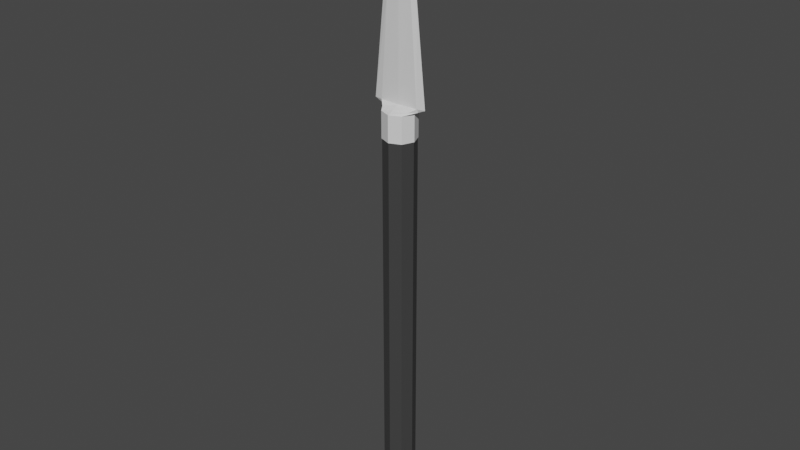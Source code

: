 # Source: Spear.blend  (saved by Blender 3.4.6; exported with 4.5.12 LTS)
import bpy
from mathutils import Matrix  # noqa: F401  (used for matrix-valued properties, if any)

bpy.ops.wm.read_factory_settings(use_empty=True)
scene = bpy.context.scene
scene.name = 'Scene'

# ---- collections
col_collection = bpy.data.collections.new('Collection'); scene.collection.children.link(col_collection)

# ---- materials (node trees are filled in below, after node groups)
mat_handle = bpy.data.materials.new('Handle')
mat_handle.alpha_threshold = 0.0
mat_handle.use_transparent_shadow = False
mat_handle.line_color = (0.0, 0.0, 0.0, 1.0)
mat_spearhead = bpy.data.materials.new('Spearhead')
mat_spearhead.use_transparent_shadow = False

# ---- material node trees
mat_handle.use_nodes = True; mat_handle.node_tree.nodes.clear()
_N = mat_handle.node_tree.nodes; _L = mat_handle.node_tree.links
n0 = _N.new('ShaderNodeOutputMaterial'); n0.name = 'Material Output'; n0.location = (300, 300)
n1 = _N.new('ShaderNodeBsdfPrincipled'); n1.name = 'Principled BSDF'; n1.location = (10, 300)
n1.distribution = 'GGX'
n1.subsurface_method = 'BURLEY'
n1.inputs[0].default_value = (0.04955, 0.04955, 0.04955, 1.0)
n1.inputs[2].default_value = 0.4
n1.inputs[3].default_value = 1.45
n1.inputs[27].default_value = (0.0, 0.0, 0.0, 1.0)
n1.inputs[28].default_value = 1.0
_L.new(n1.outputs[0], n0.inputs[0])
n0.is_active_output = True
mat_spearhead.use_nodes = True; mat_spearhead.node_tree.nodes.clear()
_N = mat_spearhead.node_tree.nodes; _L = mat_spearhead.node_tree.links
n0 = _N.new('ShaderNodeBsdfPrincipled'); n0.name = 'Principled BSDF'; n0.location = (10, 300)
n0.distribution = 'GGX'
n0.subsurface_method = 'RANDOM_WALK_SKIN'
n0.inputs[3].default_value = 1.45
n0.inputs[27].default_value = (0.0, 0.0, 0.0, 1.0)
n0.inputs[28].default_value = 1.0
n1 = _N.new('ShaderNodeOutputMaterial'); n1.name = 'Material Output'; n1.location = (300, 300)
_L.new(n0.outputs[0], n1.inputs[0])
n1.is_active_output = True

# ---- world
world_world = bpy.data.worlds.new('World'); scene.world = world_world
world_world.use_nodes = True; world_world.node_tree.nodes.clear()
_N = world_world.node_tree.nodes; _L = world_world.node_tree.links
n0 = _N.new('ShaderNodeOutputWorld'); n0.name = 'World Output'; n0.location = (300, 300)
n1 = _N.new('ShaderNodeBackground'); n1.name = 'Background'; n1.location = (10, 300)
n1.inputs[0].default_value = (0.05088, 0.05088, 0.05088, 1.0)
_L.new(n1.outputs[0], n0.inputs[0])
n0.is_active_output = True
world_world.color = (0.05088, 0.05088, 0.05088)
world_world.use_sun_shadow = False
world_world.sun_shadow_jitter_overblur = 0.0

# ---- meshes
me_cylinder = bpy.data.meshes.new('Cylinder')
me_cylinder.from_pydata([(-5.088e-09, 0.3171, -4.209), (-5.088e-09, 0.3171, 4.209), (0.2243, 0.2243, -4.209), (0.2243, 0.2243, 4.209), (0.3171, 0.0, -4.209), (0.3171, 0.0, 4.209), (0.2243, -0.2243, -4.209), (0.2243, -0.2243, 4.209), (-5.088e-09, -0.3171, -4.209), (-5.088e-09, -0.3171, 4.209), (-0.2243, -0.2243, -4.209), (-0.2243, -0.2243, 4.209), (-0.3171, 0.0, -4.209), (-0.3171, 0.0, 4.209), (-0.2243, 0.2243, -4.209), (-0.2243, 0.2243, 4.209), (0.2323, -0.2323, 3.784), (-5.842e-09, -0.3285, 3.784), (-0.2323, -0.2323, 3.784), (-0.3285, 6.425e-10, 3.784), (-0.2323, 0.2323, 3.784), (3.089e-09, 3.725e-09, 3.784), (0.2323, 0.2323, 4.307), (0.3285, 6.425e-10, 4.307), (-0.2323, 0.2323, 4.307), (-0.3285, 6.425e-10, 4.307), (-0.2323, -0.2323, 4.307), (-5.842e-09, -0.3285, 4.307), (0.2323, -0.2323, 4.307), (0.3285, 6.425e-10, 3.784), (0.2323, 0.2323, 3.784), (-5.842e-09, 0.3285, 3.784), (-5.842e-09, 0.3285, 4.307), (0.2864, 0.1385, 4.354), (0.405, -1.886e-10, 4.354), (-0.2864, 0.1385, 4.354), (-0.405, -1.886e-10, 4.354), (-0.2864, -0.1385, 4.354), (-7.474e-09, -0.1959, 4.354), (0.2864, -0.1385, 4.354), (-7.474e-09, 0.1959, 4.354), (0.394, 0.02957, 4.422), (0.5573, -4.025e-11, 4.422), (-0.394, 0.02957, 4.422), (-0.5573, -4.025e-11, 4.422), (-0.394, -0.02957, 4.422), (-1.05e-08, -0.04182, 4.422), (0.394, -0.02957, 4.422), (-1.05e-08, 0.04182, 4.422), (0.2536, 0.02957, 6.358), (0.3587, -4.025e-11, 6.358), (-0.2536, 0.02957, 6.358), (-0.3587, -4.025e-11, 6.358), (-0.2536, -0.02957, 6.358), (-7.135e-09, -0.04182, 6.358), (0.2536, -0.02957, 6.358), (-7.135e-09, 0.04182, 6.358), (-6.375e-10, 0.0, 8.307)], [], [(0, 1, 3, 2), (2, 3, 5, 4), (4, 5, 7, 6), (6, 7, 9, 8), (8, 9, 11, 10), (10, 11, 13, 12), (3, 1, 15, 13, 11, 9, 7, 5), (12, 13, 15, 14), (14, 15, 1, 0), (0, 2, 4, 6, 8, 10, 12, 14), (29, 30, 22, 23), (21, 19, 20), (21, 29, 16), (17, 16, 28, 27), (21, 30, 29), (30, 31, 32, 22), (21, 31, 30), (20, 19, 25, 24), (21, 20, 31), (19, 18, 26, 25), (16, 29, 23, 28), (21, 16, 17), (21, 18, 19), (21, 17, 18), (18, 17, 27, 26), (31, 20, 24, 32), (28, 23, 34, 39), (26, 27, 38, 37), (25, 26, 37, 36), (24, 25, 36, 35), (23, 22, 33, 34), (27, 28, 39, 38), (32, 24, 35, 40), (22, 32, 40, 33), (33, 40, 48, 41), (39, 34, 42, 47), (37, 38, 46, 45), (40, 35, 43, 48), (35, 36, 44, 43), (34, 33, 41, 42), (38, 39, 47, 46), (36, 37, 45, 44), (42, 41, 49, 50), (46, 47, 55, 54), (44, 45, 53, 52), (41, 48, 56, 49), (47, 42, 50, 55), (45, 46, 54, 53), (48, 43, 51, 56), (43, 44, 52, 51), (56, 51, 57), (51, 52, 57), (50, 49, 57), (54, 55, 57), (52, 53, 57), (49, 56, 57), (55, 50, 57), (53, 54, 57)])
me_cylinder.polygons.foreach_set('material_index', [0, 0, 0, 0, 0, 0, 0, 0, 0, 0, 1, 1, 1, 1, 1, 1, 1, 1, 1, 1, 1, 1, 1, 1, 1, 1, 1, 1, 1, 1, 1, 1, 1, 1, 1, 1, 1, 1, 1, 1, 1, 1, 1, 1, 1, 1, 1, 1, 1, 1, 1, 1, 1, 1, 1, 1, 1, 1])
_uv = me_cylinder.uv_layers.new(name='UVMap')
_uv.uv.foreach_set('vector', [1.0, 0.5, 1.0, 1.0, 0.875, 1.0, 0.875, 0.5, 0.875, 0.5, 0.875, 1.0, 0.75, 1.0, 0.75, 0.5, 0.75, 0.5, 0.75, 1.0, 0.625, 1.0, 0.625, 0.5, 0.625, 0.5, 0.625, 1.0, 0.5, 1.0, 0.5, 0.5, 0.5, 0.5, 0.5, 1.0, 0.375, 1.0, 0.375, 0.5, 0.375, 0.5, 0.375, 1.0, 0.25, 1.0, 0.25, 0.5, 0.4197, 0.4197, 0.25, 0.49, 0.08029, 0.4197, 0.01, 0.25, 0.08029, 0.08029, 0.25, 0.01, 0.4197, 0.08029, 0.49, 0.25, 0.25, 0.5, 0.25, 1.0, 0.125, 1.0, 0.125, 0.5, 0.125, 0.5, 0.125, 1.0, 0.0, 1.0, 0.0, 0.5, 0.75, 0.49, 0.9197, 0.4197, 0.99, 0.25, 0.9197, 0.08029, 0.75, 0.01, 0.5803, 0.08029, 0.51, 0.25, 0.5803, 0.4197, 0.0, 0.0, 0.0, 0.0, 0.0, 0.0, 0.0, 0.0, 0.0, 0.0, 0.0, 0.0, 0.0, 0.0, 0.0, 0.0, 0.0, 0.0, 0.0, 0.0, 0.0, 0.0, 0.0, 0.0, 0.0, 0.0, 0.0, 0.0, 0.0, 0.0, 0.0, 0.0, 0.0, 0.0, 0.0, 0.0, 0.0, 0.0, 0.0, 0.0, 0.0, 0.0, 0.0, 0.0, 0.0, 0.0, 0.0, 0.0, 0.0, 0.0, 0.0, 0.0, 0.0, 0.0, 0.0, 0.0, 0.0, 0.0, 0.0, 0.0, 0.0, 0.0, 0.0, 0.0, 0.0, 0.0, 0.0, 0.0, 0.0, 0.0, 0.0, 0.0, 0.0, 0.0, 0.0, 0.0, 0.0, 0.0, 0.0, 0.0, 0.0, 0.0, 0.0, 0.0, 0.0, 0.0, 0.0, 0.0, 0.0, 0.0, 0.0, 0.0, 0.0, 0.0, 0.0, 0.0, 0.0, 0.0, 0.0, 0.0, 0.0, 0.0, 0.0, 0.0, 0.0, 0.0, 0.0, 0.0, 0.0, 0.0, 0.0, 0.0, 0.0, 0.0, 0.0, 0.0, 0.0, 0.0, 0.0, 0.0, 0.0, 0.0, 0.0, 0.0, 0.0, 0.0, 0.0, 0.0, 0.0, 0.0, 0.0, 0.0, 0.0, 0.0, 0.0, 0.0, 0.0, 0.0, 0.0, 0.0, 0.0, 0.0, 0.0, 0.0, 0.0, 0.0, 0.0, 0.0, 0.0, 0.0, 0.0, 0.0, 0.0, 0.0, 0.0, 0.0, 0.0, 0.0, 0.0, 0.0, 0.0, 0.0, 0.0, 0.0, 0.0, 0.0, 0.0, 0.0, 0.0, 0.0, 0.0, 0.0, 0.0, 0.0, 0.0, 0.0, 0.0, 0.0, 0.0, 0.0, 0.0, 0.0, 0.0, 0.0, 0.0, 0.0, 0.0, 0.0, 0.0, 0.0, 0.0, 0.0, 0.0, 0.0, 0.0, 0.0, 0.0, 0.0, 0.0, 0.0, 0.0, 0.0, 0.0, 0.0, 0.0, 0.0, 0.0, 0.0, 0.0, 0.0, 0.0, 0.0, 0.0, 0.0, 0.0, 0.0, 0.0, 0.0, 0.0, 0.0, 0.0, 0.0, 0.0, 0.0, 0.0, 0.0, 0.0, 0.0, 0.0, 0.0, 0.0, 0.0, 0.0, 0.0, 0.0, 0.0, 0.0, 0.0, 0.0, 0.0, 0.0, 0.0, 0.0, 0.0, 0.0, 0.0, 0.0, 0.0, 0.0, 0.0, 0.0, 0.0, 0.0, 0.0, 0.0, 0.0, 0.0, 0.0, 0.0, 0.0, 0.0, 0.0, 0.0, 0.0, 0.0, 0.0, 0.0, 0.0, 0.0, 0.0, 0.0, 0.0, 0.0, 0.0, 0.0, 0.0, 0.0, 0.0, 0.0, 0.0, 0.0, 0.0, 0.0, 0.0, 0.0, 0.0, 0.0, 0.0, 0.0, 0.0, 0.0, 0.0, 0.0, 0.0, 0.0, 0.0, 0.0, 0.0, 0.0, 0.0, 0.0, 0.0, 0.0, 0.0, 0.0, 0.0, 0.0, 0.0, 0.0, 0.0, 0.0, 0.0, 0.0, 0.0, 0.0, 0.0, 0.0, 0.0, 0.0, 0.0, 0.0, 0.0, 0.0, 0.0, 0.0, 0.0, 0.0, 0.0, 0.0, 0.0, 0.0, 0.0, 0.0, 0.0, 0.0, 0.0, 0.0, 0.0, 0.0, 0.0, 0.0, 0.0, 0.0, 0.0, 0.0, 0.0, 0.0, 0.0, 0.0, 0.0, 0.0, 0.0])
me_cylinder.materials.append(mat_handle)
me_cylinder.materials.append(mat_spearhead)
me_cylinder.update()

# ---- objects
ob_spear = bpy.data.objects.new('Spear', me_cylinder)

# ---- transforms, parenting, visibility, modifiers, constraints
ob_spear.location = (0.0, 0.0, 0.0)

# ---- collection membership
col_collection.objects.link(ob_spear)

# ---- scene / render settings (as saved in the file)
scene.frame_start = 1; scene.frame_end = 250; scene.frame_set(1)
scene.render.engine = 'BLENDER_EEVEE_NEXT'
scene.cycles.use_denoising = False
scene.cycles.sampling_pattern = 'TABULATED_SOBOL'
scene.cycles.use_light_tree = False
scene.view_settings.view_transform = 'Filmic'
bpy.context.view_layer.update()

# ---- added for rendering (the .blend has no active camera and no usable light): camera, sun
cam_auto = bpy.data.cameras.new('AutoCamera')
cam_auto.lens = 50.0
cam_auto.sensor_width = 36.0
cam_auto.clip_end = 1000.0
ob_auto_camera = bpy.data.objects.new('AutoCamera', cam_auto)
scene.collection.objects.link(ob_auto_camera)
ob_auto_camera.location = (11.642, -13.9704, 11.3624)
ob_auto_camera.rotation_euler = (1.09748, -7.21219e-08, 0.694738)
scene.camera = ob_auto_camera
light_auto_sun = bpy.data.lights.new('AutoSun', 'SUN')
light_auto_sun.energy = 3.0
light_auto_sun.angle = 0.0523599
ob_auto_sun = bpy.data.objects.new('AutoSun', light_auto_sun)
scene.collection.objects.link(ob_auto_sun)
ob_auto_sun.rotation_euler = (0.872665, 0.174533, 0.523599)
bpy.context.view_layer.update()
